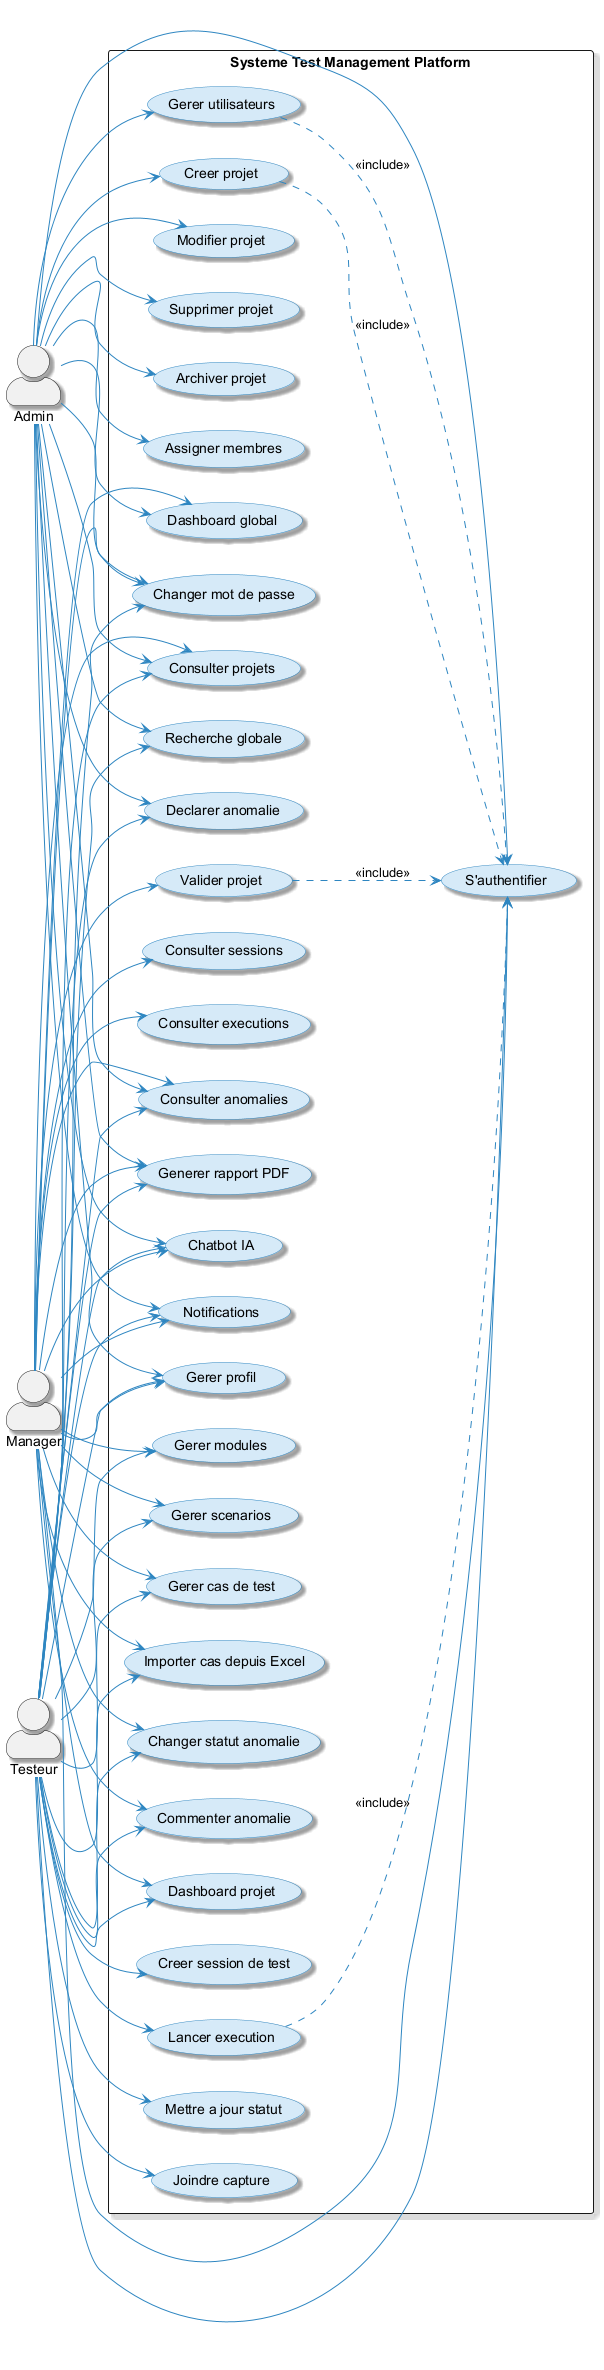

The diagram above was rendered by PlantUML. Its source (embedded in the PNG):
@startuml
skinparam usecase {
  BackgroundColor #D6EAF8
  BorderColor #2E86C1
  ArrowColor #2E86C1
  ActorBorderColor #2E86C1
  ActorBackgroundColor #EBF5FB
}
skinparam actorStyle awesome
skinparam packageStyle rectangle
skinparam shadowing true
left to right direction

actor "Admin" as Admin
actor "Manager" as Manager
actor "Testeur" as Testeur

rectangle "Systeme Test Management Platform" {

  (S'authentifier) as UC_AUTH
  (Gerer profil) as UC_PROFIL
  (Changer mot de passe) as UC_PWD

  (Gerer utilisateurs) as UC_USERS
  (Creer projet) as UC_PROJ_C
  (Modifier projet) as UC_PROJ_U
  (Supprimer projet) as UC_PROJ_D
  (Consulter projets) as UC_PROJ_R
  (Archiver projet) as UC_ARCH
  (Assigner membres) as UC_MEMBRES

  (Valider projet) as UC_VALID

  (Gerer modules) as UC_MOD
  (Gerer scenarios) as UC_SCEN
  (Gerer cas de test) as UC_CAS
  (Importer cas depuis Excel) as UC_EXCEL

  (Creer session de test) as UC_SESS
  (Lancer execution) as UC_EXEC
  (Mettre a jour statut) as UC_EXEC_U
  (Joindre capture) as UC_CAPT
  (Consulter sessions) as UC_SESS_R
  (Consulter executions) as UC_EXEC_R

  (Declarer anomalie) as UC_ANOM_C
  (Changer statut anomalie) as UC_ANOM_S
  (Consulter anomalies) as UC_ANOM_R
  (Commenter anomalie) as UC_ANOM_COM

  (Dashboard global) as UC_DASH_G
  (Dashboard projet) as UC_DASH_P
  (Generer rapport PDF) as UC_RAP
  (Recherche globale) as UC_SEARCH
  (Chatbot IA) as UC_CHAT
  (Notifications) as UC_NOTIF
}

' ── ADMIN ──
Admin --> UC_AUTH
Admin --> UC_PROFIL
Admin --> UC_PWD
Admin --> UC_USERS
Admin --> UC_PROJ_C
Admin --> UC_PROJ_U
Admin --> UC_PROJ_D
Admin --> UC_PROJ_R
Admin --> UC_ARCH
Admin --> UC_MEMBRES
Admin --> UC_ANOM_C
Admin --> UC_ANOM_R
Admin --> UC_DASH_G
Admin --> UC_RAP
Admin --> UC_SEARCH
Admin --> UC_CHAT
Admin --> UC_NOTIF

' ── MANAGER ──
Manager --> UC_AUTH
Manager --> UC_PROFIL
Manager --> UC_PWD
Manager --> UC_PROJ_R
Manager --> UC_VALID
Manager --> UC_MOD
Manager --> UC_SCEN
Manager --> UC_CAS
Manager --> UC_EXCEL
Manager --> UC_SESS_R
Manager --> UC_EXEC_R
Manager --> UC_ANOM_R
Manager --> UC_ANOM_S
Manager --> UC_ANOM_COM
Manager --> UC_DASH_G
Manager --> UC_DASH_P
Manager --> UC_RAP
Manager --> UC_CHAT
Manager --> UC_NOTIF

' ── TESTEUR ──
Testeur --> UC_AUTH
Testeur --> UC_PROFIL
Testeur --> UC_PWD
Testeur --> UC_PROJ_R
Testeur --> UC_MOD
Testeur --> UC_SCEN
Testeur --> UC_CAS
Testeur --> UC_EXCEL
Testeur --> UC_SESS
Testeur --> UC_EXEC
Testeur --> UC_EXEC_U
Testeur --> UC_CAPT
Testeur --> UC_ANOM_C
Testeur --> UC_ANOM_R
Testeur --> UC_ANOM_S
Testeur --> UC_ANOM_COM
Testeur --> UC_DASH_P
Testeur --> UC_RAP
Testeur --> UC_SEARCH
Testeur --> UC_CHAT
Testeur --> UC_NOTIF

' ── Include ──
UC_USERS ..> UC_AUTH : <<include>>
UC_PROJ_C ..> UC_AUTH : <<include>>
UC_EXEC ..> UC_AUTH : <<include>>
UC_VALID ..> UC_AUTH : <<include>>

@enduml